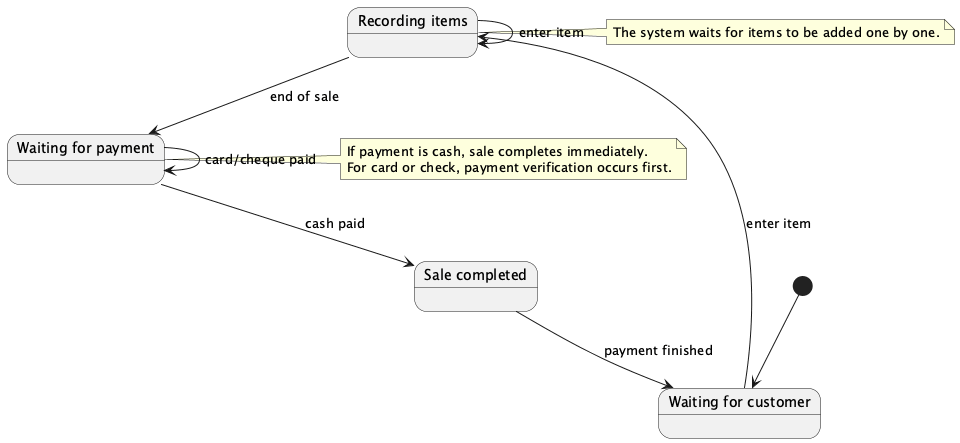

The diagram above was rendered by PlantUML. Its source (embedded in the PNG):
@startuml
[*] --> WaitingCustomer

state "Waiting for customer" as WaitingCustomer
state "Recording items" as RecordItems
state "Waiting for payment" as WaitingPayment
state "Sale completed" as SaleComplete

WaitingCustomer --> RecordItems : enter item
RecordItems --> RecordItems : enter item
RecordItems --> WaitingPayment : end of sale
WaitingPayment --> SaleComplete : cash paid
WaitingPayment --> WaitingPayment : card/cheque paid
SaleComplete --> WaitingCustomer : payment finished

note right of RecordItems
The system waits for items to be added one by one.
end note

note right of WaitingPayment
If payment is cash, sale completes immediately.
For card or check, payment verification occurs first.
end note
@enduml